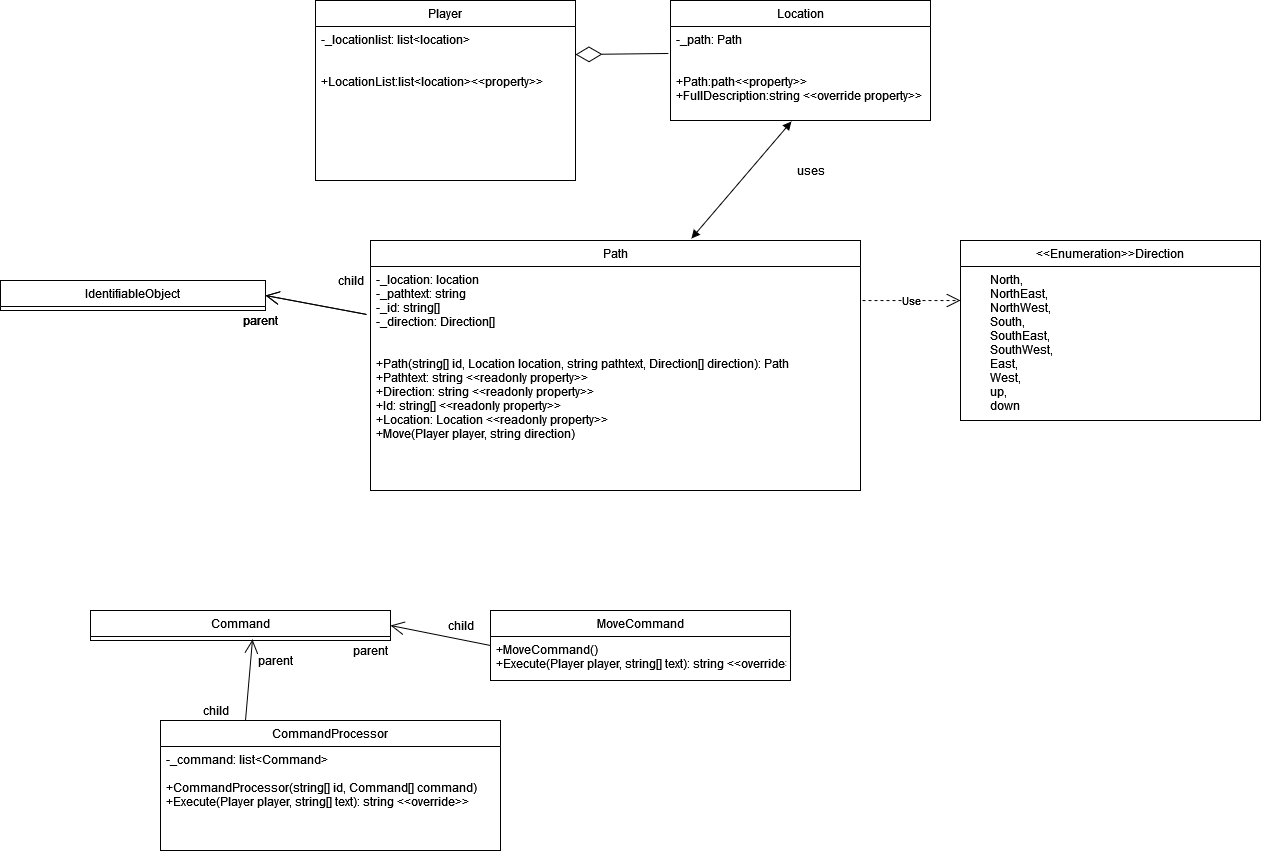

The diagram above was exported from draw.io. Its source (the exported page's mxGraphModel, read from the mxfile embedded in the PNG):
<mxGraphModel dx="1872" dy="420" grid="1" gridSize="10" guides="1" tooltips="1" connect="1" arrows="1" fold="1" page="1" pageScale="1" pageWidth="850" pageHeight="1100" math="0" shadow="0">
  <root>
    <mxCell id="0" />
    <mxCell id="1" parent="0" />
    <mxCell id="9R884f5sx3EJklAUeR-K-1" value="Location" style="swimlane;fontStyle=0;childLayout=stackLayout;horizontal=1;startSize=26;horizontalStack=0;resizeParent=1;resizeParentMax=0;resizeLast=0;collapsible=1;marginBottom=0;" vertex="1" parent="1">
      <mxGeometry x="650" y="140" width="260" height="120" as="geometry" />
    </mxCell>
    <mxCell id="9R884f5sx3EJklAUeR-K-2" value="-_path: Path&#10;&#10;&#10;+Path:path&lt;&lt;property&gt;&gt;&#10;+FullDescription:string &lt;&lt;override property&gt;&gt;&#10;" style="text;strokeColor=none;fillColor=none;align=left;verticalAlign=top;spacingLeft=4;spacingRight=4;overflow=hidden;rotatable=0;points=[[0,0.5],[1,0.5]];portConstraint=eastwest;" vertex="1" parent="9R884f5sx3EJklAUeR-K-1">
      <mxGeometry y="26" width="260" height="94" as="geometry" />
    </mxCell>
    <mxCell id="9R884f5sx3EJklAUeR-K-5" value="Player" style="swimlane;fontStyle=0;childLayout=stackLayout;horizontal=1;startSize=26;horizontalStack=0;resizeParent=1;resizeParentMax=0;resizeLast=0;collapsible=1;marginBottom=0;" vertex="1" parent="1">
      <mxGeometry x="295" y="140" width="260" height="180" as="geometry" />
    </mxCell>
    <mxCell id="9R884f5sx3EJklAUeR-K-6" value="-_locationlist: list&lt;location&gt;&#10;&#10;&#10;+LocationList:list&lt;location&gt;&lt;&lt;property&gt;&gt;" style="text;strokeColor=none;fillColor=none;align=left;verticalAlign=top;spacingLeft=4;spacingRight=4;overflow=hidden;rotatable=0;points=[[0,0.5],[1,0.5]];portConstraint=eastwest;" vertex="1" parent="9R884f5sx3EJklAUeR-K-5">
      <mxGeometry y="26" width="260" height="154" as="geometry" />
    </mxCell>
    <mxCell id="9R884f5sx3EJklAUeR-K-7" value="Path" style="swimlane;fontStyle=0;childLayout=stackLayout;horizontal=1;startSize=26;horizontalStack=0;resizeParent=1;resizeParentMax=0;resizeLast=0;collapsible=1;marginBottom=0;" vertex="1" parent="1">
      <mxGeometry x="350" y="380" width="490" height="250" as="geometry" />
    </mxCell>
    <mxCell id="9R884f5sx3EJklAUeR-K-8" value="-_location: location&#10;-_pathtext: string&#10;-_id: string[]&#10;-_direction: Direction[]&#10;&#10;&#10;+Path(string[] id, Location location, string pathtext, Direction[] direction): Path&#10;+Pathtext: string &lt;&lt;readonly property&gt;&gt;&#10;+Direction: string &lt;&lt;readonly property&gt;&gt;&#10;+Id: string[] &lt;&lt;readonly property&gt;&gt;&#10;+Location: Location &lt;&lt;readonly property&gt;&gt;&#10;+Move(Player player, string direction)&#10;&#10;&#10;&#10;&#10;" style="text;strokeColor=none;fillColor=none;align=left;verticalAlign=top;spacingLeft=4;spacingRight=4;overflow=hidden;rotatable=0;points=[[0,0.5],[1,0.5]];portConstraint=eastwest;" vertex="1" parent="9R884f5sx3EJklAUeR-K-7">
      <mxGeometry y="26" width="490" height="224" as="geometry" />
    </mxCell>
    <mxCell id="9R884f5sx3EJklAUeR-K-9" value="IdentifiableObject" style="swimlane;fontStyle=0;childLayout=stackLayout;horizontal=1;startSize=26;horizontalStack=0;resizeParent=1;resizeParentMax=0;resizeLast=0;collapsible=1;marginBottom=0;" vertex="1" parent="1">
      <mxGeometry x="-20" y="420" width="265" height="30" as="geometry" />
    </mxCell>
    <mxCell id="9R884f5sx3EJklAUeR-K-14" value="" style="endArrow=open;endFill=1;endSize=12;html=1;exitX=-0.008;exitY=0.214;exitDx=0;exitDy=0;exitPerimeter=0;entryX=1;entryY=0.5;entryDx=0;entryDy=0;" edge="1" parent="1" source="9R884f5sx3EJklAUeR-K-8" target="9R884f5sx3EJklAUeR-K-9">
      <mxGeometry width="160" relative="1" as="geometry">
        <mxPoint x="110" y="370" as="sourcePoint" />
        <mxPoint x="270" y="370" as="targetPoint" />
      </mxGeometry>
    </mxCell>
    <mxCell id="9R884f5sx3EJklAUeR-K-15" value="parent" style="text;html=1;align=center;verticalAlign=middle;resizable=0;points=[];autosize=1;strokeColor=none;fillColor=none;" vertex="1" parent="1">
      <mxGeometry x="215" y="450" width="50" height="20" as="geometry" />
    </mxCell>
    <mxCell id="9R884f5sx3EJklAUeR-K-16" value="child" style="text;html=1;align=center;verticalAlign=middle;resizable=0;points=[];autosize=1;strokeColor=none;fillColor=none;" vertex="1" parent="1">
      <mxGeometry x="310" y="410" width="40" height="20" as="geometry" />
    </mxCell>
    <mxCell id="9R884f5sx3EJklAUeR-K-17" value="" style="endArrow=block;startArrow=block;endFill=1;startFill=1;html=1;entryX=0.655;entryY=-0.008;entryDx=0;entryDy=0;entryPerimeter=0;exitX=0.465;exitY=1.011;exitDx=0;exitDy=0;exitPerimeter=0;" edge="1" parent="1" source="9R884f5sx3EJklAUeR-K-2" target="9R884f5sx3EJklAUeR-K-7">
      <mxGeometry width="160" relative="1" as="geometry">
        <mxPoint x="770" y="310" as="sourcePoint" />
        <mxPoint x="930" y="310" as="targetPoint" />
      </mxGeometry>
    </mxCell>
    <mxCell id="9R884f5sx3EJklAUeR-K-18" value="uses" style="text;html=1;align=center;verticalAlign=middle;resizable=0;points=[];autosize=1;strokeColor=none;fillColor=none;" vertex="1" parent="1">
      <mxGeometry x="770" y="300" width="40" height="20" as="geometry" />
    </mxCell>
    <mxCell id="9R884f5sx3EJklAUeR-K-19" value="&lt;&lt;Enumeration&gt;&gt;Direction" style="swimlane;fontStyle=0;childLayout=stackLayout;horizontal=1;startSize=26;horizontalStack=0;resizeParent=1;resizeParentMax=0;resizeLast=0;collapsible=1;marginBottom=0;" vertex="1" parent="1">
      <mxGeometry x="940" y="380" width="300" height="180" as="geometry" />
    </mxCell>
    <mxCell id="9R884f5sx3EJklAUeR-K-20" value="        North,&#10;        NorthEast,&#10;        NorthWest,&#10;        South,&#10;        SouthEast,&#10;        SouthWest,&#10;        East,&#10;        West,&#10;        up,&#10;        down" style="text;strokeColor=none;fillColor=none;align=left;verticalAlign=top;spacingLeft=4;spacingRight=4;overflow=hidden;rotatable=0;points=[[0,0.5],[1,0.5]];portConstraint=eastwest;" vertex="1" parent="9R884f5sx3EJklAUeR-K-19">
      <mxGeometry y="26" width="300" height="154" as="geometry" />
    </mxCell>
    <mxCell id="9R884f5sx3EJklAUeR-K-22" value="" style="endArrow=diamondThin;endFill=0;endSize=24;html=1;entryX=1;entryY=0.182;entryDx=0;entryDy=0;entryPerimeter=0;exitX=-0.008;exitY=0.287;exitDx=0;exitDy=0;exitPerimeter=0;" edge="1" parent="1" source="9R884f5sx3EJklAUeR-K-2" target="9R884f5sx3EJklAUeR-K-6">
      <mxGeometry width="160" relative="1" as="geometry">
        <mxPoint x="670" y="300" as="sourcePoint" />
        <mxPoint x="830" y="300" as="targetPoint" />
      </mxGeometry>
    </mxCell>
    <mxCell id="9R884f5sx3EJklAUeR-K-23" value="Use" style="endArrow=open;endSize=12;dashed=1;html=1;exitX=1.004;exitY=0.152;exitDx=0;exitDy=0;exitPerimeter=0;" edge="1" parent="1" source="9R884f5sx3EJklAUeR-K-8">
      <mxGeometry width="160" relative="1" as="geometry">
        <mxPoint x="670" y="450" as="sourcePoint" />
        <mxPoint x="940" y="440" as="targetPoint" />
      </mxGeometry>
    </mxCell>
    <mxCell id="9R884f5sx3EJklAUeR-K-24" value="CommandProcessor" style="swimlane;fontStyle=0;childLayout=stackLayout;horizontal=1;startSize=26;horizontalStack=0;resizeParent=1;resizeParentMax=0;resizeLast=0;collapsible=1;marginBottom=0;" vertex="1" parent="1">
      <mxGeometry x="140" y="860" width="340" height="130" as="geometry" />
    </mxCell>
    <mxCell id="9R884f5sx3EJklAUeR-K-25" value="-_command: list&lt;Command&gt;&#10;&#10;+CommandProcessor(string[] id, Command[] command)&#10;+Execute(Player player, string[] text): string &lt;&lt;override&gt;&gt;&#10;" style="text;strokeColor=none;fillColor=none;align=left;verticalAlign=top;spacingLeft=4;spacingRight=4;overflow=hidden;rotatable=0;points=[[0,0.5],[1,0.5]];portConstraint=eastwest;" vertex="1" parent="9R884f5sx3EJklAUeR-K-24">
      <mxGeometry y="26" width="340" height="104" as="geometry" />
    </mxCell>
    <mxCell id="9R884f5sx3EJklAUeR-K-26" value="Command" style="swimlane;fontStyle=0;childLayout=stackLayout;horizontal=1;startSize=26;horizontalStack=0;resizeParent=1;resizeParentMax=0;resizeLast=0;collapsible=1;marginBottom=0;" vertex="1" parent="1">
      <mxGeometry x="70" y="750" width="300" height="30" as="geometry" />
    </mxCell>
    <mxCell id="9R884f5sx3EJklAUeR-K-28" value="" style="endArrow=open;endFill=1;endSize=12;html=1;exitX=-0.008;exitY=0.214;exitDx=0;exitDy=0;exitPerimeter=0;entryX=1;entryY=0.5;entryDx=0;entryDy=0;" edge="1" parent="1">
      <mxGeometry width="160" relative="1" as="geometry">
        <mxPoint x="346.0799999999999" y="453.93600000000004" as="sourcePoint" />
        <mxPoint x="245" y="435" as="targetPoint" />
      </mxGeometry>
    </mxCell>
    <mxCell id="9R884f5sx3EJklAUeR-K-29" value="parent" style="text;html=1;align=center;verticalAlign=middle;resizable=0;points=[];autosize=1;strokeColor=none;fillColor=none;" vertex="1" parent="1">
      <mxGeometry x="215" y="450" width="50" height="20" as="geometry" />
    </mxCell>
    <mxCell id="9R884f5sx3EJklAUeR-K-30" value="child" style="text;html=1;align=center;verticalAlign=middle;resizable=0;points=[];autosize=1;strokeColor=none;fillColor=none;" vertex="1" parent="1">
      <mxGeometry x="420" y="755" width="40" height="20" as="geometry" />
    </mxCell>
    <mxCell id="9R884f5sx3EJklAUeR-K-31" value="" style="endArrow=open;endFill=1;endSize=12;html=1;exitX=0;exitY=0.5;exitDx=0;exitDy=0;entryX=1;entryY=0.5;entryDx=0;entryDy=0;" edge="1" parent="1" source="9R884f5sx3EJklAUeR-K-33" target="9R884f5sx3EJklAUeR-K-26">
      <mxGeometry width="160" relative="1" as="geometry">
        <mxPoint x="456.0799999999999" y="783.936" as="sourcePoint" />
        <mxPoint x="390" y="770" as="targetPoint" />
      </mxGeometry>
    </mxCell>
    <mxCell id="9R884f5sx3EJklAUeR-K-32" value="parent" style="text;html=1;align=center;verticalAlign=middle;resizable=0;points=[];autosize=1;strokeColor=none;fillColor=none;" vertex="1" parent="1">
      <mxGeometry x="325" y="780" width="50" height="20" as="geometry" />
    </mxCell>
    <mxCell id="9R884f5sx3EJklAUeR-K-33" value="MoveCommand" style="swimlane;fontStyle=0;childLayout=stackLayout;horizontal=1;startSize=26;horizontalStack=0;resizeParent=1;resizeParentMax=0;resizeLast=0;collapsible=1;marginBottom=0;" vertex="1" parent="1">
      <mxGeometry x="470" y="750" width="300" height="70" as="geometry" />
    </mxCell>
    <mxCell id="9R884f5sx3EJklAUeR-K-34" value="+MoveCommand()&#10;+Execute(Player player, string[] text): string &lt;&lt;override&gt;&gt;&#10;" style="text;strokeColor=none;fillColor=none;align=left;verticalAlign=top;spacingLeft=4;spacingRight=4;overflow=hidden;rotatable=0;points=[[0,0.5],[1,0.5]];portConstraint=eastwest;" vertex="1" parent="9R884f5sx3EJklAUeR-K-33">
      <mxGeometry y="26" width="300" height="44" as="geometry" />
    </mxCell>
    <mxCell id="9R884f5sx3EJklAUeR-K-35" value="" style="endArrow=open;endFill=1;endSize=12;html=1;exitX=0.25;exitY=0;exitDx=0;exitDy=0;entryX=0.54;entryY=0.967;entryDx=0;entryDy=0;entryPerimeter=0;" edge="1" parent="1" source="9R884f5sx3EJklAUeR-K-24" target="9R884f5sx3EJklAUeR-K-26">
      <mxGeometry width="160" relative="1" as="geometry">
        <mxPoint x="480" y="795" as="sourcePoint" />
        <mxPoint x="380" y="775" as="targetPoint" />
      </mxGeometry>
    </mxCell>
    <mxCell id="9R884f5sx3EJklAUeR-K-36" value="parent" style="text;html=1;align=center;verticalAlign=middle;resizable=0;points=[];autosize=1;strokeColor=none;fillColor=none;" vertex="1" parent="1">
      <mxGeometry x="230" y="790" width="50" height="20" as="geometry" />
    </mxCell>
    <mxCell id="9R884f5sx3EJklAUeR-K-37" value="child" style="text;html=1;align=center;verticalAlign=middle;resizable=0;points=[];autosize=1;strokeColor=none;fillColor=none;" vertex="1" parent="1">
      <mxGeometry x="175" y="840" width="40" height="20" as="geometry" />
    </mxCell>
  </root>
</mxGraphModel>